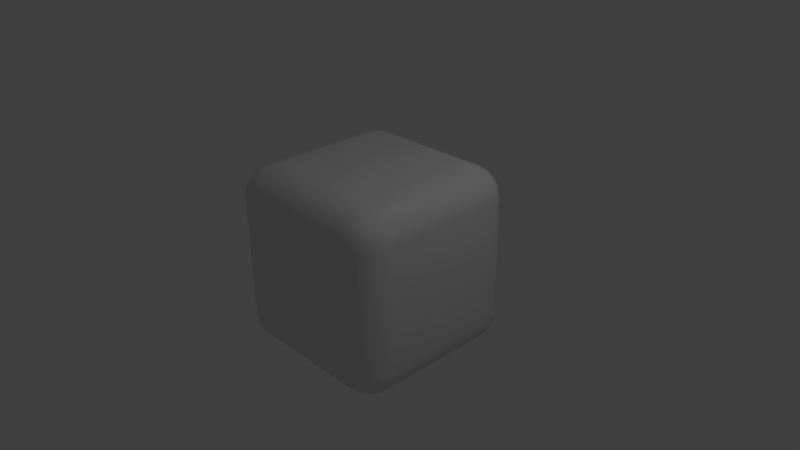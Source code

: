 # Source: Dice.blend  (saved by Blender 2.72.0; exported with 4.5.12 LTS)
import bpy
from mathutils import Matrix  # noqa: F401  (used for matrix-valued properties, if any)

bpy.ops.wm.read_factory_settings(use_empty=True)
scene = bpy.context.scene
scene.name = 'Scene'

# ---- collections
col_collection_1 = bpy.data.collections.new('Collection 1'); scene.collection.children.link(col_collection_1)

# ---- world
world_world = bpy.data.worlds.new('World'); scene.world = world_world
world_world.color = (0.05088, 0.05088, 0.05088)
world_world.use_sun_shadow = False
world_world.sun_shadow_jitter_overblur = 0.0
world_world.cycles.sampling_method = 'MANUAL'
world_world.cycles.sample_map_resolution = 256

# ---- cameras
cam_camera = bpy.data.cameras.new('Camera')
cam_camera.clip_end = 100.0
cam_camera.lens = 35.0
cam_camera.sensor_width = 32.0
cam_camera.sensor_height = 18.0
cam_camera.ortho_scale = 7.314
cam_camera.dof.focus_distance = 0.0
cam_camera.dof.aperture_fstop = 128.0

# ---- lights
light_lamp = bpy.data.lights.new('Lamp', 'POINT')
light_lamp.transmission_factor = 0.0
light_lamp.cutoff_distance = 30.0
light_lamp.energy = 100.0
light_lamp.shadow_buffer_clip_start = 1.001
light_lamp.shadow_soft_size = 0.1
light_lamp.shadow_maximum_resolution = 0.006
light_lamp.use_absolute_resolution = True
light_lamp.cycles.use_multiple_importance_sampling = False

# ---- meshes
me_circle = bpy.data.meshes.new('Circle')
me_circle.from_pydata([(0.0, 1.0, 0.0), (-0.1951, 0.9808, 0.0), (-0.3827, 0.9239, 0.0), (-0.5556, 0.8315, 0.0), (-0.7071, 0.7071, 0.0), (-0.8315, 0.5556, 0.0), (-0.9239, 0.3827, 0.0), (-0.9808, 0.1951, 0.0), (-1.0, 7.55e-08, 0.0), (-0.9808, -0.1951, 0.0), (-0.9239, -0.3827, 0.0), (-0.8315, -0.5556, 0.0), (-0.7071, -0.7071, 0.0), (-0.5556, -0.8315, 0.0), (-0.3827, -0.9239, 0.0), (-0.1951, -0.9808, 0.0), (3.258e-07, -1.0, 0.0), (0.1951, -0.9808, 0.0), (0.3827, -0.9239, 0.0), (0.5556, -0.8315, 0.0), (0.7071, -0.7071, 0.0), (0.8315, -0.5556, 0.0), (0.9239, -0.3827, 0.0), (0.9808, -0.1951, 0.0), (1.0, 9.656e-07, 0.0), (0.9808, 0.1951, 0.0), (0.9239, 0.3827, 0.0), (0.8315, 0.5556, 0.0), (0.7071, 0.7071, 0.0), (0.5556, 0.8315, 0.0), (0.3827, 0.9239, 0.0), (0.1951, 0.9808, 0.0)], [(1, 0), (2, 1), (3, 2), (4, 3), (5, 4), (6, 5), (7, 6), (8, 7), (9, 8), (10, 9), (11, 10), (12, 11), (13, 12), (14, 13), (15, 14), (16, 15), (17, 16), (18, 17), (19, 18), (20, 19), (21, 20), (22, 21), (23, 22), (24, 23), (25, 24), (26, 25), (27, 26), (28, 27), (29, 28), (30, 29), (31, 30), (0, 31)], [])
me_circle.use_remesh_preserve_volume = False
me_circle.use_remesh_preserve_attributes = False
me_circle.use_mirror_vertex_groups = False
me_circle.update()
me_cube_002 = bpy.data.meshes.new('Cube.002')
me_cube_002.from_pydata([(-0.6675, -0.6675, -1.0), (-0.6675, -1.0, -0.6675), (-1.0, -0.6675, -0.6675), (-0.6675, -0.7702, -0.9837), (-0.6675, -0.8629, -0.9365), (-0.7702, -0.6675, -0.9837), (-0.773, -0.7736, -0.9644), (-0.7695, -0.8584, -0.9199), (-0.8629, -0.6675, -0.9365), (-0.8586, -0.7698, -0.9196), (-0.8434, -0.8434, -0.8881), (-0.7702, -0.9837, -0.6675), (-0.8629, -0.9365, -0.6675), (-0.6675, -0.9837, -0.7702), (-0.7736, -0.9644, -0.773), (-0.8584, -0.9199, -0.7695), (-0.6675, -0.9365, -0.8629), (-0.7698, -0.9196, -0.8586), (-0.8434, -0.8881, -0.8434), (-0.9837, -0.6675, -0.7702), (-0.9365, -0.6675, -0.8629), (-0.9837, -0.7702, -0.6675), (-0.9644, -0.773, -0.7736), (-0.9199, -0.7695, -0.8584), (-0.9365, -0.8629, -0.6675), (-0.9196, -0.8586, -0.7698), (-0.8881, -0.8434, -0.8434), (-1.0, 0.6675, -0.6675), (-0.6675, 1.0, -0.6675), (-0.6675, 0.6675, -1.0), (-0.9837, 0.7702, -0.6675), (-0.9365, 0.8629, -0.6675), (-0.9837, 0.6675, -0.7702), (-0.9644, 0.7736, -0.773), (-0.9199, 0.8584, -0.7695), (-0.9365, 0.6675, -0.8629), (-0.9196, 0.7698, -0.8586), (-0.8881, 0.8434, -0.8434), (-0.6675, 0.9837, -0.7702), (-0.6675, 0.9365, -0.8629), (-0.7702, 0.9837, -0.6675), (-0.773, 0.9644, -0.7736), (-0.7695, 0.9199, -0.8584), (-0.8629, 0.9365, -0.6675), (-0.8586, 0.9196, -0.7698), (-0.8434, 0.8881, -0.8434), (-0.7702, 0.6675, -0.9837), (-0.8629, 0.6675, -0.9365), (-0.6675, 0.7702, -0.9837), (-0.7736, 0.773, -0.9644), (-0.8584, 0.7695, -0.9199), (-0.6675, 0.8629, -0.9365), (-0.7698, 0.8586, -0.9196), (-0.8434, 0.8434, -0.8881), (0.6675, 1.0, -0.6675), (1.0, 0.6675, -0.6675), (0.6675, 0.6675, -1.0), (0.7702, 0.9837, -0.6675), (0.8629, 0.9365, -0.6675), (0.6675, 0.9837, -0.7702), (0.7736, 0.9644, -0.773), (0.8584, 0.9199, -0.7695), (0.6675, 0.9365, -0.8629), (0.7698, 0.9196, -0.8586), (0.8434, 0.8881, -0.8434), (0.9837, 0.6675, -0.7702), (0.9365, 0.6675, -0.8629), (0.9837, 0.7702, -0.6675), (0.9644, 0.773, -0.7736), (0.9199, 0.7695, -0.8584), (0.9365, 0.8629, -0.6675), (0.9196, 0.8586, -0.7698), (0.8881, 0.8434, -0.8434), (0.6675, 0.7702, -0.9837), (0.6675, 0.8629, -0.9365), (0.7702, 0.6675, -0.9837), (0.773, 0.7736, -0.9644), (0.7695, 0.8584, -0.9199), (0.8629, 0.6675, -0.9365), (0.8586, 0.7698, -0.9196), (0.8434, 0.8434, -0.8881), (1.0, -0.6675, -0.6675), (0.6675, -1.0, -0.6675), (0.6675, -0.6675, -1.0), (0.9837, -0.7702, -0.6675), (0.9365, -0.8629, -0.6675), (0.9837, -0.6675, -0.7702), (0.9644, -0.7736, -0.773), (0.9199, -0.8584, -0.7695), (0.9365, -0.6675, -0.8629), (0.9196, -0.7698, -0.8586), (0.8881, -0.8434, -0.8434), (0.6675, -0.9837, -0.7702), (0.6675, -0.9365, -0.8629), (0.7702, -0.9837, -0.6675), (0.773, -0.9644, -0.7736), (0.7695, -0.9199, -0.8584), (0.8629, -0.9365, -0.6675), (0.8586, -0.9196, -0.7698), (0.8434, -0.8881, -0.8434), (0.7702, -0.6675, -0.9837), (0.8629, -0.6675, -0.9365), (0.6675, -0.7702, -0.9837), (0.7736, -0.773, -0.9644), (0.8584, -0.7695, -0.9199), (0.6675, -0.8629, -0.9365), (0.7698, -0.8586, -0.9196), (0.8434, -0.8434, -0.8881), (-1.0, -0.6675, 0.6675), (-0.6675, -1.0, 0.6675), (-0.6675, -0.6675, 1.0), (-0.9837, -0.7702, 0.6675), (-0.9365, -0.8629, 0.6675), (-0.9837, -0.6675, 0.7702), (-0.9644, -0.7736, 0.773), (-0.9199, -0.8584, 0.7695), (-0.9365, -0.6675, 0.8629), (-0.9196, -0.7698, 0.8586), (-0.8881, -0.8434, 0.8434), (-0.6675, -0.9837, 0.7702), (-0.6675, -0.9365, 0.8629), (-0.7702, -0.9837, 0.6675), (-0.773, -0.9644, 0.7736), (-0.7695, -0.9199, 0.8584), (-0.8629, -0.9365, 0.6675), (-0.8586, -0.9196, 0.7698), (-0.8434, -0.8881, 0.8434), (-0.7702, -0.6675, 0.9837), (-0.8629, -0.6675, 0.9365), (-0.6675, -0.7702, 0.9837), (-0.7736, -0.773, 0.9644), (-0.8584, -0.7695, 0.9199), (-0.6675, -0.8629, 0.9365), (-0.7698, -0.8586, 0.9196), (-0.8434, -0.8434, 0.8881), (-1.0, 0.6675, 0.6675), (-0.6675, 0.6675, 1.0), (-0.6675, 1.0, 0.6675), (-0.9837, 0.6675, 0.7702), (-0.9365, 0.6675, 0.8629), (-0.9837, 0.7702, 0.6675), (-0.9644, 0.773, 0.7736), (-0.9199, 0.7695, 0.8584), (-0.9365, 0.8629, 0.6675), (-0.9196, 0.8586, 0.7698), (-0.8881, 0.8434, 0.8434), (-0.6675, 0.7702, 0.9837), (-0.6675, 0.8629, 0.9365), (-0.7702, 0.6675, 0.9837), (-0.773, 0.7736, 0.9644), (-0.7695, 0.8584, 0.9199), (-0.8629, 0.6675, 0.9365), (-0.8586, 0.7698, 0.9196), (-0.8434, 0.8434, 0.8881), (-0.7702, 0.9837, 0.6675), (-0.8629, 0.9365, 0.6675), (-0.6675, 0.9837, 0.7702), (-0.7736, 0.9644, 0.773), (-0.8584, 0.9199, 0.7695), (-0.6675, 0.9365, 0.8629), (-0.7698, 0.9196, 0.8586), (-0.8434, 0.8881, 0.8434), (0.6675, 1.0, 0.6675), (0.6675, 0.6675, 1.0), (1.0, 0.6675, 0.6675), (0.6675, 0.9837, 0.7702), (0.6675, 0.9365, 0.8629), (0.7702, 0.9837, 0.6675), (0.773, 0.9644, 0.7736), (0.7695, 0.9199, 0.8584), (0.8629, 0.9365, 0.6675), (0.8586, 0.9196, 0.7698), (0.8434, 0.8881, 0.8434), (0.7702, 0.6675, 0.9837), (0.8629, 0.6675, 0.9365), (0.6675, 0.7702, 0.9837), (0.7736, 0.773, 0.9644), (0.8584, 0.7695, 0.9199), (0.6675, 0.8629, 0.9365), (0.7698, 0.8586, 0.9196), (0.8434, 0.8434, 0.8881), (0.9837, 0.7702, 0.6675), (0.9365, 0.8629, 0.6675), (0.9837, 0.6675, 0.7702), (0.9644, 0.7736, 0.773), (0.9199, 0.8584, 0.7695), (0.9365, 0.6675, 0.8629), (0.9196, 0.7698, 0.8586), (0.8881, 0.8434, 0.8434), (1.0, -0.6675, 0.6675), (0.6675, -0.6675, 1.0), (0.6675, -1.0, 0.6675), (0.9837, -0.6675, 0.7702), (0.9365, -0.6675, 0.8629), (0.9837, -0.7702, 0.6675), (0.9644, -0.773, 0.7736), (0.9199, -0.7695, 0.8584), (0.9365, -0.8629, 0.6675), (0.9196, -0.8586, 0.7698), (0.8881, -0.8434, 0.8434), (0.6675, -0.7702, 0.9837), (0.6675, -0.8629, 0.9365), (0.7702, -0.6675, 0.9837), (0.773, -0.7736, 0.9644), (0.7695, -0.8584, 0.9199), (0.8629, -0.6675, 0.9365), (0.8586, -0.7698, 0.9196), (0.8434, -0.8434, 0.8881), (0.7702, -0.9837, 0.6675), (0.8629, -0.9365, 0.6675), (0.6675, -0.9837, 0.7702), (0.7736, -0.9644, 0.773), (0.8584, -0.9199, 0.7695), (0.6675, -0.9365, 0.8629), (0.7698, -0.9196, 0.8586), (0.8434, -0.8881, 0.8434)], [], [(0, 29, 56, 83), (164, 189, 81, 55), (190, 163, 136, 110), (137, 162, 54, 28), (191, 109, 1, 82), (0, 3, 6, 5), (3, 4, 7, 6), (4, 16, 17, 7), (5, 6, 9, 8), (6, 7, 10, 9), (7, 17, 18, 10), (1, 11, 14, 13), (11, 12, 15, 14), (12, 24, 25, 15), (13, 14, 17, 16), (14, 15, 18, 17), (15, 25, 26, 18), (2, 19, 22, 21), (19, 20, 23, 22), (20, 8, 9, 23), (21, 22, 25, 24), (22, 23, 26, 25), (23, 9, 10, 26), (10, 18, 26), (27, 30, 33, 32), (30, 31, 34, 33), (31, 43, 44, 34), (32, 33, 36, 35), (33, 34, 37, 36), (34, 44, 45, 37), (28, 38, 41, 40), (38, 39, 42, 41), (39, 51, 52, 42), (40, 41, 44, 43), (41, 42, 45, 44), (42, 52, 53, 45), (29, 46, 49, 48), (46, 47, 50, 49), (47, 35, 36, 50), (48, 49, 52, 51), (49, 50, 53, 52), (50, 36, 37, 53), (37, 45, 53), (54, 57, 60, 59), (57, 58, 61, 60), (58, 70, 71, 61), (59, 60, 63, 62), (60, 61, 64, 63), (61, 71, 72, 64), (55, 65, 68, 67), (65, 66, 69, 68), (66, 78, 79, 69), (67, 68, 71, 70), (68, 69, 72, 71), (69, 79, 80, 72), (56, 73, 76, 75), (73, 74, 77, 76), (74, 62, 63, 77), (75, 76, 79, 78), (76, 77, 80, 79), (77, 63, 64, 80), (64, 72, 80), (81, 84, 87, 86), (84, 85, 88, 87), (85, 97, 98, 88), (86, 87, 90, 89), (87, 88, 91, 90), (88, 98, 99, 91), (82, 92, 95, 94), (92, 93, 96, 95), (93, 105, 106, 96), (94, 95, 98, 97), (95, 96, 99, 98), (96, 106, 107, 99), (83, 100, 103, 102), (100, 101, 104, 103), (101, 89, 90, 104), (102, 103, 106, 105), (103, 104, 107, 106), (104, 90, 91, 107), (91, 99, 107), (108, 111, 114, 113), (111, 112, 115, 114), (112, 124, 125, 115), (113, 114, 117, 116), (114, 115, 118, 117), (115, 125, 126, 118), (109, 119, 122, 121), (119, 120, 123, 122), (120, 132, 133, 123), (121, 122, 125, 124), (122, 123, 126, 125), (123, 133, 134, 126), (110, 127, 130, 129), (127, 128, 131, 130), (128, 116, 117, 131), (129, 130, 133, 132), (130, 131, 134, 133), (131, 117, 118, 134), (118, 126, 134), (135, 138, 141, 140), (138, 139, 142, 141), (139, 151, 152, 142), (140, 141, 144, 143), (141, 142, 145, 144), (142, 152, 153, 145), (136, 146, 149, 148), (146, 147, 150, 149), (147, 159, 160, 150), (148, 149, 152, 151), (149, 150, 153, 152), (150, 160, 161, 153), (137, 154, 157, 156), (154, 155, 158, 157), (155, 143, 144, 158), (156, 157, 160, 159), (157, 158, 161, 160), (158, 144, 145, 161), (145, 153, 161), (162, 165, 168, 167), (165, 166, 169, 168), (166, 178, 179, 169), (167, 168, 171, 170), (168, 169, 172, 171), (169, 179, 180, 172), (163, 173, 176, 175), (173, 174, 177, 176), (174, 186, 187, 177), (175, 176, 179, 178), (176, 177, 180, 179), (177, 187, 188, 180), (164, 181, 184, 183), (181, 182, 185, 184), (182, 170, 171, 185), (183, 184, 187, 186), (184, 185, 188, 187), (185, 171, 172, 188), (172, 180, 188), (189, 192, 195, 194), (192, 193, 196, 195), (193, 205, 206, 196), (194, 195, 198, 197), (195, 196, 199, 198), (196, 206, 207, 199), (190, 200, 203, 202), (200, 201, 204, 203), (201, 213, 214, 204), (202, 203, 206, 205), (203, 204, 207, 206), (204, 214, 215, 207), (191, 208, 211, 210), (208, 209, 212, 211), (209, 197, 198, 212), (210, 211, 214, 213), (211, 212, 215, 214), (212, 198, 199, 215), (199, 207, 215), (1, 109, 121, 11), (11, 121, 124, 12), (12, 124, 112, 24), (24, 112, 111, 21), (21, 111, 108, 2), (110, 136, 148, 127), (127, 148, 151, 128), (128, 151, 139, 116), (116, 139, 138, 113), (113, 138, 135, 108), (137, 28, 40, 154), (154, 40, 43, 155), (155, 43, 31, 143), (143, 31, 30, 140), (140, 30, 27, 135), (29, 0, 5, 46), (46, 5, 8, 47), (47, 8, 20, 35), (35, 20, 19, 32), (32, 19, 2, 27), (136, 163, 175, 146), (146, 175, 178, 147), (147, 178, 166, 159), (159, 166, 165, 156), (156, 165, 162, 137), (164, 55, 67, 181), (181, 67, 70, 182), (182, 70, 58, 170), (170, 58, 57, 167), (167, 57, 54, 162), (56, 29, 48, 73), (73, 48, 51, 74), (74, 51, 39, 62), (62, 39, 38, 59), (59, 38, 28, 54), (163, 190, 202, 173), (173, 202, 205, 174), (174, 205, 193, 186), (186, 193, 192, 183), (183, 192, 189, 164), (191, 82, 94, 208), (208, 94, 97, 209), (209, 97, 85, 197), (197, 85, 84, 194), (194, 84, 81, 189), (83, 56, 75, 100), (100, 75, 78, 101), (101, 78, 66, 89), (89, 66, 65, 86), (86, 65, 55, 81), (190, 110, 129, 200), (200, 129, 132, 201), (201, 132, 120, 213), (213, 120, 119, 210), (210, 119, 109, 191), (0, 83, 102, 3), (3, 102, 105, 4), (4, 105, 93, 16), (16, 93, 92, 13), (13, 92, 82, 1), (108, 135, 27, 2)])
me_cube_002.polygons.foreach_set('use_smooth', [True] * 218)
me_cube_002.use_remesh_preserve_volume = False
me_cube_002.use_remesh_preserve_attributes = False
me_cube_002.use_mirror_vertex_groups = False
me_cube_002.update()

# ---- objects
ob_circle = bpy.data.objects.new('Circle', me_circle)
ob_cube = bpy.data.objects.new('Cube', me_cube_002)
ob_lamp = bpy.data.objects.new('Lamp', light_lamp)
ob_camera = bpy.data.objects.new('Camera', cam_camera)

# ---- transforms, parenting, visibility, modifiers, constraints
ob_circle.location = (2.0, 0.0, 0.0)
ob_circle.rotation_euler = (-1.57, 1.512, -1.525)
ob_circle.scale = (0.1857, 0.1857, 0.1857)
ob_circle.lineart.crease_threshold = 0.0
ob_cube.location = (0.0, 0.0, 0.0)
ob_cube.scale = (1.235, 1.235, 1.235)
ob_cube.lineart.crease_threshold = 0.0
ob_lamp.location = (4.076, 1.005, 5.904)
ob_lamp.rotation_euler = (0.6503, 0.05522, 1.866)
ob_lamp.lock_rotations_4d = False
ob_lamp.empty_display_type = 'ARROWS'
ob_lamp.color = (0.0, 0.0, 0.0, 0.0)
ob_lamp.lineart.crease_threshold = 0.0
ob_camera.location = (7.481, -6.508, 5.344)
ob_camera.rotation_euler = (1.109, 0.01082, 0.8149)
ob_camera.lock_rotations_4d = False
ob_camera.empty_display_type = 'ARROWS'
ob_camera.color = (0.0, 0.0, 0.0, 0.0)
ob_camera.display_type = 'WIRE'
ob_camera.lineart.crease_threshold = 0.0

# ---- collection membership
col_collection_1.objects.link(ob_circle)
col_collection_1.objects.link(ob_cube)
col_collection_1.objects.link(ob_lamp)
col_collection_1.objects.link(ob_camera)

# ---- scene / render settings (as saved in the file)
scene.camera = ob_camera
scene.frame_start = 1; scene.frame_end = 250; scene.frame_set(1)
scene.render.engine = 'BLENDER_EEVEE_NEXT'
scene.render.resolution_percentage = 50
scene.render.dither_intensity = 0.0
scene.cycles.use_denoising = False
scene.cycles.samples = 10
scene.cycles.sampling_pattern = 'TABULATED_SOBOL'
scene.cycles.light_sampling_threshold = 0.0
scene.cycles.use_adaptive_sampling = False
scene.cycles.use_light_tree = False
scene.cycles.blur_glossy = 0.0
scene.cycles.pixel_filter_type = 'GAUSSIAN'
scene.cycles.sample_clamp_indirect = 0.0
scene.view_settings.view_transform = 'Standard'
bpy.context.view_layer.update()
